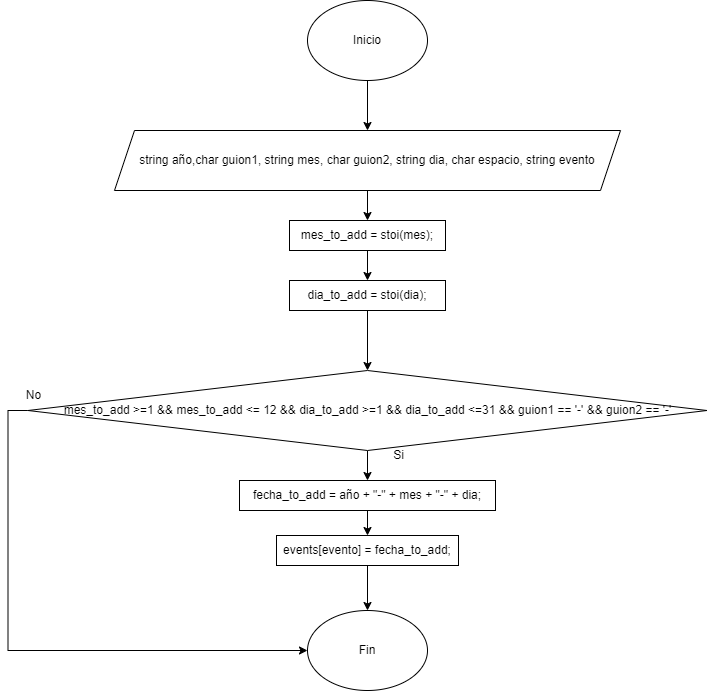

The diagram above was exported from draw.io. Its source (the exported page's mxGraphModel, read from the mxfile embedded in the PNG):
<mxGraphModel dx="1354" dy="606" grid="1" gridSize="10" guides="1" tooltips="1" connect="1" arrows="1" fold="1" page="1" pageScale="1" pageWidth="827" pageHeight="1169" math="0" shadow="0">
  <root>
    <mxCell id="0" />
    <mxCell id="1" parent="0" />
    <mxCell id="aq99na_FdYeV8a92UqIZ-3" value="" style="edgeStyle=orthogonalEdgeStyle;rounded=0;orthogonalLoop=1;jettySize=auto;html=1;" edge="1" parent="1" source="aq99na_FdYeV8a92UqIZ-1" target="aq99na_FdYeV8a92UqIZ-2">
      <mxGeometry relative="1" as="geometry" />
    </mxCell>
    <mxCell id="aq99na_FdYeV8a92UqIZ-1" value="Inicio" style="ellipse;whiteSpace=wrap;html=1;" vertex="1" parent="1">
      <mxGeometry x="354" y="20" width="120" height="80" as="geometry" />
    </mxCell>
    <mxCell id="aq99na_FdYeV8a92UqIZ-5" value="" style="edgeStyle=orthogonalEdgeStyle;rounded=0;orthogonalLoop=1;jettySize=auto;html=1;" edge="1" parent="1" source="aq99na_FdYeV8a92UqIZ-2" target="aq99na_FdYeV8a92UqIZ-4">
      <mxGeometry relative="1" as="geometry" />
    </mxCell>
    <mxCell id="aq99na_FdYeV8a92UqIZ-2" value="string año,char guion1, string mes, char guion2, string dia, char espacio, string evento" style="shape=parallelogram;perimeter=parallelogramPerimeter;whiteSpace=wrap;html=1;fixedSize=1;" vertex="1" parent="1">
      <mxGeometry x="161" y="150" width="506" height="60" as="geometry" />
    </mxCell>
    <mxCell id="aq99na_FdYeV8a92UqIZ-7" value="" style="edgeStyle=orthogonalEdgeStyle;rounded=0;orthogonalLoop=1;jettySize=auto;html=1;" edge="1" parent="1" source="aq99na_FdYeV8a92UqIZ-4" target="aq99na_FdYeV8a92UqIZ-6">
      <mxGeometry relative="1" as="geometry" />
    </mxCell>
    <mxCell id="aq99na_FdYeV8a92UqIZ-4" value="mes_to_add = stoi(mes);" style="whiteSpace=wrap;html=1;" vertex="1" parent="1">
      <mxGeometry x="336" y="240" width="156" height="30" as="geometry" />
    </mxCell>
    <mxCell id="aq99na_FdYeV8a92UqIZ-9" value="" style="edgeStyle=orthogonalEdgeStyle;rounded=0;orthogonalLoop=1;jettySize=auto;html=1;" edge="1" parent="1" source="aq99na_FdYeV8a92UqIZ-6" target="aq99na_FdYeV8a92UqIZ-8">
      <mxGeometry relative="1" as="geometry" />
    </mxCell>
    <mxCell id="aq99na_FdYeV8a92UqIZ-6" value="dia_to_add = stoi(dia);" style="whiteSpace=wrap;html=1;" vertex="1" parent="1">
      <mxGeometry x="336" y="300" width="156" height="30" as="geometry" />
    </mxCell>
    <mxCell id="aq99na_FdYeV8a92UqIZ-11" value="" style="edgeStyle=orthogonalEdgeStyle;rounded=0;orthogonalLoop=1;jettySize=auto;html=1;" edge="1" parent="1" source="aq99na_FdYeV8a92UqIZ-8" target="aq99na_FdYeV8a92UqIZ-10">
      <mxGeometry relative="1" as="geometry" />
    </mxCell>
    <mxCell id="aq99na_FdYeV8a92UqIZ-18" style="edgeStyle=orthogonalEdgeStyle;rounded=0;orthogonalLoop=1;jettySize=auto;html=1;exitX=0;exitY=0.5;exitDx=0;exitDy=0;entryX=0;entryY=0.5;entryDx=0;entryDy=0;" edge="1" parent="1" source="aq99na_FdYeV8a92UqIZ-8" target="aq99na_FdYeV8a92UqIZ-16">
      <mxGeometry relative="1" as="geometry" />
    </mxCell>
    <mxCell id="aq99na_FdYeV8a92UqIZ-8" value="mes_to_add &amp;gt;=1 &amp;amp;&amp;amp; mes_to_add &amp;lt;= 12 &amp;amp;&amp;amp; dia_to_add &amp;gt;=1 &amp;amp;&amp;amp; dia_to_add &amp;lt;=31 &amp;amp;&amp;amp; guion1 == '-' &amp;amp;&amp;amp; guion2 == '-'" style="rhombus;whiteSpace=wrap;html=1;" vertex="1" parent="1">
      <mxGeometry x="74.5" y="390" width="679" height="80" as="geometry" />
    </mxCell>
    <mxCell id="aq99na_FdYeV8a92UqIZ-13" value="" style="edgeStyle=orthogonalEdgeStyle;rounded=0;orthogonalLoop=1;jettySize=auto;html=1;" edge="1" parent="1" source="aq99na_FdYeV8a92UqIZ-10" target="aq99na_FdYeV8a92UqIZ-12">
      <mxGeometry relative="1" as="geometry" />
    </mxCell>
    <mxCell id="aq99na_FdYeV8a92UqIZ-10" value="fecha_to_add = año + &quot;-&quot; + mes + &quot;-&quot; + dia;" style="whiteSpace=wrap;html=1;" vertex="1" parent="1">
      <mxGeometry x="286" y="500" width="256" height="30" as="geometry" />
    </mxCell>
    <mxCell id="aq99na_FdYeV8a92UqIZ-17" style="edgeStyle=orthogonalEdgeStyle;rounded=0;orthogonalLoop=1;jettySize=auto;html=1;exitX=0.5;exitY=1;exitDx=0;exitDy=0;entryX=0.5;entryY=0;entryDx=0;entryDy=0;" edge="1" parent="1" source="aq99na_FdYeV8a92UqIZ-12" target="aq99na_FdYeV8a92UqIZ-16">
      <mxGeometry relative="1" as="geometry" />
    </mxCell>
    <mxCell id="aq99na_FdYeV8a92UqIZ-12" value="events[evento] = fecha_to_add;" style="whiteSpace=wrap;html=1;" vertex="1" parent="1">
      <mxGeometry x="323" y="555" width="182" height="30" as="geometry" />
    </mxCell>
    <mxCell id="aq99na_FdYeV8a92UqIZ-14" value="Si" style="text;html=1;align=center;verticalAlign=middle;resizable=0;points=[];autosize=1;strokeColor=none;fillColor=none;" vertex="1" parent="1">
      <mxGeometry x="430" y="460" width="30" height="30" as="geometry" />
    </mxCell>
    <mxCell id="aq99na_FdYeV8a92UqIZ-16" value="Fin" style="ellipse;whiteSpace=wrap;html=1;" vertex="1" parent="1">
      <mxGeometry x="354" y="630" width="120" height="80" as="geometry" />
    </mxCell>
    <mxCell id="aq99na_FdYeV8a92UqIZ-19" value="No" style="text;html=1;align=center;verticalAlign=middle;resizable=0;points=[];autosize=1;strokeColor=none;fillColor=none;" vertex="1" parent="1">
      <mxGeometry x="60" y="400" width="40" height="30" as="geometry" />
    </mxCell>
  </root>
</mxGraphModel>